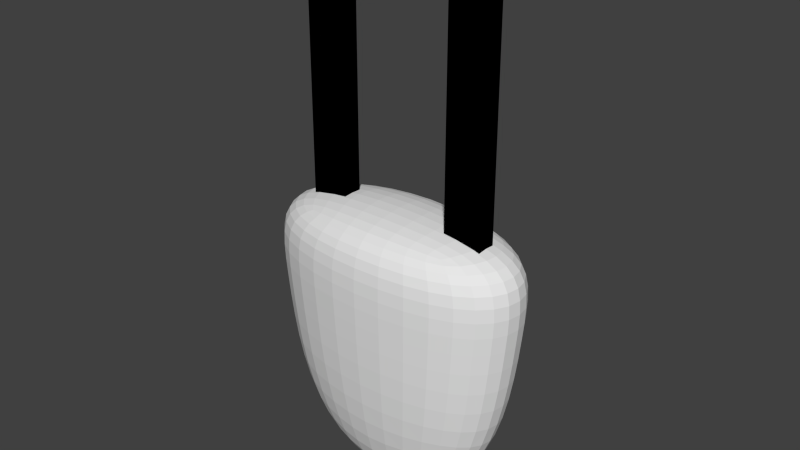 # Source: target_hanging.blend  (saved by Blender 2.71.0; exported with 4.5.12 LTS)
import bpy
from mathutils import Matrix  # noqa: F401  (used for matrix-valued properties, if any)

bpy.ops.wm.read_factory_settings(use_empty=True)
scene = bpy.context.scene
scene.name = 'Scene'

# ---- collections
col_collection_1 = bpy.data.collections.new('Collection 1'); scene.collection.children.link(col_collection_1)

# ---- world
world_world = bpy.data.worlds.new('World'); scene.world = world_world
world_world.color = (0.05088, 0.05088, 0.05088)
world_world.use_sun_shadow = False
world_world.sun_shadow_jitter_overblur = 0.0
world_world.cycles.sampling_method = 'MANUAL'
world_world.cycles.sample_map_resolution = 256

# ---- meshes
me_plane_001 = bpy.data.meshes.new('Plane.001')
me_plane_001.from_pydata([(-0.3515, -0.03659, -0.06405), (-0.2115, -0.03659, -0.06405), (-0.3515, 0.03659, -0.06405), (-0.2115, 0.03659, -0.06405), (-0.3515, -0.03659, 0.9359), (-0.2115, -0.03659, 0.9359), (-0.3515, 0.03659, 0.9359), (-0.2115, 0.03659, 0.9359), (-0.2115, 0.03659, 0.8359), (-0.3515, 0.03659, 0.8359), (-0.2115, -0.03659, 0.8359), (-0.3515, -0.03659, 0.8359), (-0.003137, -0.03659, 0.9359), (-0.003137, 0.03659, 0.9359), (-0.003137, 0.03659, 0.8359), (-0.003137, -0.03659, 0.8359)], [], [(0, 2, 3, 1), (4, 5, 7, 6), (8, 9, 6, 7), (10, 8, 14, 15), (11, 10, 5, 4), (9, 11, 4, 6), (3, 2, 9, 8), (1, 3, 8, 10), (0, 1, 10, 11), (2, 0, 11, 9), (15, 14, 13, 12), (5, 10, 15, 12), (8, 7, 13, 14), (7, 5, 12, 13)])
_uv = me_plane_001.uv_layers.new(name='UVMap')
_uv.uv.foreach_set('vector', [1.0, 0.6967, 0.9201, 0.6967, 0.9201, 0.5567, 1.0, 0.5567, 0.9201, 0.3484, 0.9201, 0.2084, 1.0, 0.2084, 1.0, 0.3484, 0.533, 0.1, 0.3802, 0.1, 0.3802, 0.0, 0.533, 0.0, 1.0, 0.5567, 0.9201, 0.5567, 0.9201, 0.3484, 1.0, 0.3484, 0.3802, 0.1, 0.2274, 0.1, 0.2274, 5.96e-08, 0.3802, 0.0, 0.8403, 0.1, 0.7604, 0.1, 0.7604, 0.0, 0.8403, 0.0, 0.533, 1.0, 0.3802, 1.0, 0.3802, 0.1, 0.533, 0.1, 0.8403, 0.0, 0.9201, 0.0, 0.9201, 0.9, 0.8403, 0.9, 0.3802, 1.0, 0.2274, 1.0, 0.2274, 0.1, 0.3802, 0.1, 0.8403, 1.0, 0.7604, 1.0, 0.7604, 0.1, 0.8403, 0.1, 1.0, 0.7967, 0.9201, 0.7967, 0.9201, 0.6967, 1.0, 0.6967, 0.2274, 5.96e-08, 0.2274, 0.1, 9.402e-09, 0.1, 0.0, 5.96e-08, 0.533, 0.1, 0.533, 0.0, 0.7604, 0.0, 0.7604, 0.1, 1.0, 0.2084, 0.9201, 0.2084, 0.9201, 1.211e-08, 1.0, 0.0])
me_plane_001.use_remesh_preserve_volume = False
me_plane_001.use_remesh_preserve_attributes = False
me_plane_001.use_mirror_vertex_groups = False
me_plane_001.update()
me_cube_001 = bpy.data.meshes.new('Cube.001')
me_cube_001.from_pydata([(-0.7827, 0.0, -0.5599), (-0.8197, 0.0, -0.3685), (-0.848, 0.0, -0.1763), (-0.8691, 0.0, 0.009361), (-0.7695, 0.1596, -0.558), (-0.73, 0.3124, -0.5543), (-0.664, 0.4519, -0.5505), (-0.735, 0.0, -0.7429), (-0.6746, 0.0, -0.9126), (-0.5995, 0.0, -1.064), (-0.7695, -0.1596, -0.558), (-0.73, -0.3124, -0.5543), (-0.664, -0.4519, -0.5505), (-0.8059, -0.1669, -0.3678), (-0.8336, -0.1725, -0.1761), (-0.8544, -0.1768, 0.009361), (-0.7643, -0.3268, -0.3663), (-0.7905, -0.3378, -0.1757), (-0.8102, -0.3462, 0.009361), (-0.695, -0.4727, -0.3648), (-0.7187, -0.4887, -0.1753), (-0.7365, -0.5008, 0.009361), (-0.8059, 0.1669, -0.3678), (-0.7643, 0.3268, -0.3663), (-0.695, 0.4727, -0.3648), (-0.8336, 0.1725, -0.1761), (-0.7905, 0.3378, -0.1757), (-0.7187, 0.4887, -0.1753), (-0.8544, 0.1768, 0.009361), (-0.8102, 0.3462, 0.009361), (-0.7365, 0.5008, 0.009361), (-0.7228, 0.1502, -0.7392), (-0.6636, 0.1407, -0.9065), (-0.5899, 0.1327, -1.055), (-0.686, 0.2941, -0.7317), (-0.6307, 0.2748, -0.8937), (-0.5627, 0.2577, -1.036), (-0.6243, 0.4253, -0.7241), (-0.5761, 0.396, -0.8795), (-0.5197, 0.3671, -1.01), (-0.7228, -0.1502, -0.7392), (-0.686, -0.2941, -0.7317), (-0.6243, -0.4253, -0.7241), (-0.6636, -0.1407, -0.9065), (-0.6307, -0.2748, -0.8937), (-0.5761, -0.396, -0.8795), (-0.5899, -0.1327, -1.055), (-0.5627, -0.2577, -1.036), (-0.5197, -0.3671, -1.01), (0.0, 0.7827, -0.5599), (0.0, 0.8197, -0.3685), (0.0, 0.848, -0.1763), (0.0, 0.8691, 0.009361), (0.1596, 0.7695, -0.558), (0.3124, 0.73, -0.5543), (0.4519, 0.664, -0.5505), (0.0, 0.735, -0.7429), (0.0, 0.6746, -0.9126), (0.0, 0.5995, -1.064), (-0.1596, 0.7695, -0.558), (-0.3124, 0.73, -0.5543), (-0.4519, 0.664, -0.5505), (-0.1669, 0.8059, -0.3678), (-0.1725, 0.8336, -0.1761), (-0.1768, 0.8544, 0.009361), (-0.3268, 0.7643, -0.3663), (-0.3378, 0.7905, -0.1757), (-0.3462, 0.8102, 0.009361), (-0.4727, 0.695, -0.3648), (-0.4887, 0.7187, -0.1753), (-0.5008, 0.7365, 0.009361), (0.1669, 0.8059, -0.3678), (0.3268, 0.7643, -0.3663), (0.4727, 0.695, -0.3648), (0.1725, 0.8336, -0.1761), (0.3378, 0.7905, -0.1757), (0.4887, 0.7187, -0.1753), (0.1768, 0.8544, 0.009361), (0.3462, 0.8102, 0.009361), (0.5008, 0.7365, 0.009361), (0.1502, 0.7228, -0.7392), (0.1407, 0.6636, -0.9065), (0.1327, 0.5899, -1.055), (0.2941, 0.686, -0.7317), (0.2748, 0.6307, -0.8937), (0.2577, 0.5627, -1.036), (0.4253, 0.6243, -0.7241), (0.396, 0.5761, -0.8795), (0.3671, 0.5197, -1.01), (-0.1502, 0.7228, -0.7392), (-0.2941, 0.686, -0.7317), (-0.4253, 0.6243, -0.7241), (-0.1407, 0.6636, -0.9065), (-0.2748, 0.6307, -0.8937), (-0.396, 0.5761, -0.8795), (-0.1327, 0.5899, -1.055), (-0.2577, 0.5627, -1.036), (-0.3671, 0.5197, -1.01), (0.7827, 0.0, -0.5599), (0.8197, 0.0, -0.3685), (0.848, 0.0, -0.1763), (0.8691, 0.0, 0.009361), (0.7695, -0.1596, -0.558), (0.73, -0.3124, -0.5543), (0.664, -0.4519, -0.5505), (0.735, 0.0, -0.7429), (0.6746, 0.0, -0.9126), (0.5995, 0.0, -1.064), (0.7695, 0.1596, -0.558), (0.73, 0.3124, -0.5543), (0.664, 0.4519, -0.5505), (0.8059, 0.1669, -0.3678), (0.8336, 0.1725, -0.1761), (0.8544, 0.1768, 0.009361), (0.7643, 0.3268, -0.3663), (0.7905, 0.3378, -0.1757), (0.8102, 0.3462, 0.009361), (0.695, 0.4727, -0.3648), (0.7187, 0.4887, -0.1753), (0.7365, 0.5008, 0.009361), (0.8059, -0.1669, -0.3678), (0.7643, -0.3268, -0.3663), (0.695, -0.4727, -0.3648), (0.8336, -0.1725, -0.1761), (0.7905, -0.3378, -0.1757), (0.7187, -0.4887, -0.1753), (0.8544, -0.1768, 0.009361), (0.8102, -0.3462, 0.009361), (0.7365, -0.5008, 0.009361), (0.7228, -0.1502, -0.7392), (0.6636, -0.1407, -0.9065), (0.5899, -0.1327, -1.055), (0.686, -0.2941, -0.7317), (0.6307, -0.2748, -0.8937), (0.5627, -0.2577, -1.036), (0.6243, -0.4253, -0.7241), (0.5761, -0.396, -0.8795), (0.5197, -0.3671, -1.01), (0.7228, 0.1502, -0.7392), (0.686, 0.2941, -0.7317), (0.6243, 0.4253, -0.7241), (0.6636, 0.1407, -0.9065), (0.6307, 0.2748, -0.8937), (0.5761, 0.396, -0.8795), (0.5899, 0.1327, -1.055), (0.5627, 0.2577, -1.036), (0.5197, 0.3671, -1.01), (0.0, -0.7827, -0.5599), (0.0, -0.8197, -0.3685), (0.0, -0.848, -0.1763), (0.0, -0.8691, 0.009361), (-0.1596, -0.7695, -0.558), (-0.3124, -0.73, -0.5543), (-0.4519, -0.664, -0.5505), (0.0, -0.735, -0.7429), (0.0, -0.6746, -0.9126), (0.0, -0.5995, -1.064), (0.1596, -0.7695, -0.558), (0.3124, -0.73, -0.5543), (0.4519, -0.664, -0.5505), (0.1669, -0.8059, -0.3678), (0.1725, -0.8336, -0.1761), (0.1768, -0.8544, 0.009361), (0.3268, -0.7643, -0.3663), (0.3378, -0.7905, -0.1757), (0.3462, -0.8102, 0.009361), (0.4727, -0.695, -0.3648), (0.4887, -0.7187, -0.1753), (0.5008, -0.7365, 0.009361), (-0.1669, -0.8059, -0.3678), (-0.3268, -0.7643, -0.3663), (-0.4727, -0.695, -0.3648), (-0.1725, -0.8336, -0.1761), (-0.3378, -0.7905, -0.1757), (-0.4887, -0.7187, -0.1753), (-0.1768, -0.8544, 0.009361), (-0.3462, -0.8102, 0.009361), (-0.5008, -0.7365, 0.009361), (-0.1502, -0.7228, -0.7392), (-0.1407, -0.6636, -0.9065), (-0.1327, -0.5899, -1.055), (-0.2941, -0.686, -0.7317), (-0.2748, -0.6307, -0.8937), (-0.2577, -0.5627, -1.036), (-0.4253, -0.6243, -0.7241), (-0.396, -0.5761, -0.8795), (-0.3671, -0.5197, -1.01), (0.1502, -0.7228, -0.7392), (0.2941, -0.686, -0.7317), (0.4253, -0.6243, -0.7241), (0.1407, -0.6636, -0.9065), (0.2748, -0.6307, -0.8937), (0.396, -0.5761, -0.8795), (0.1327, -0.5899, -1.055), (0.2577, -0.5627, -1.036), (0.3671, -0.5197, -1.01), (0.0, 0.0, -1.421), (-0.1386, 0.0, -1.406), (-0.2726, 0.0, -1.363), (-0.3972, 0.0, -1.292), (0.0, 0.1386, -1.406), (0.0, 0.2726, -1.363), (0.0, 0.3972, -1.292), (0.1386, 0.0, -1.406), (0.2726, 0.0, -1.363), (0.3972, 0.0, -1.292), (0.0, -0.1386, -1.406), (0.0, -0.2726, -1.363), (0.0, -0.3972, -1.292), (-0.1365, -0.1365, -1.392), (-0.2684, -0.1325, -1.35), (-0.391, -0.1289, -1.28), (-0.1325, -0.2684, -1.35), (-0.2598, -0.2598, -1.31), (-0.3767, -0.2508, -1.245), (-0.1289, -0.391, -1.28), (-0.2508, -0.3767, -1.245), (-0.3585, -0.3585, -1.192), (-0.1365, 0.1365, -1.392), (-0.1325, 0.2684, -1.35), (-0.1289, 0.391, -1.28), (-0.2684, 0.1325, -1.35), (-0.2598, 0.2598, -1.31), (-0.2508, 0.3767, -1.245), (-0.391, 0.1289, -1.28), (-0.3767, 0.2508, -1.245), (-0.3585, 0.3585, -1.192), (0.1365, 0.1365, -1.392), (0.2684, 0.1325, -1.35), (0.391, 0.1289, -1.28), (0.1325, 0.2684, -1.35), (0.2598, 0.2598, -1.31), (0.3767, 0.2508, -1.245), (0.1289, 0.391, -1.28), (0.2508, 0.3767, -1.245), (0.3585, 0.3585, -1.192), (0.1365, -0.1365, -1.392), (0.1325, -0.2684, -1.35), (0.1289, -0.391, -1.28), (0.2684, -0.1325, -1.35), (0.2598, -0.2598, -1.31), (0.2508, -0.3767, -1.245), (0.391, -0.1289, -1.28), (0.3767, -0.2508, -1.245), (0.3585, -0.3585, -1.192), (0.0, 0.0, 0.9554), (0.1723, 0.0, 0.9511), (0.3375, -9.313e-10, 0.9382), (0.4884, 0.0, 0.9168), (0.0, 0.1723, 0.9511), (9.313e-10, 0.3375, 0.9382), (0.0, 0.4884, 0.9168), (-0.1723, 0.0, 0.9511), (-0.3375, 9.313e-10, 0.9382), (-0.4884, 0.0, 0.9168), (0.0, -0.1723, 0.9511), (-9.313e-10, -0.3375, 0.9382), (0.0, -0.4884, 0.9168), (0.1693, -0.1693, 0.9468), (0.3315, -0.1632, 0.9342), (0.4798, -0.1571, 0.9131), (0.1632, -0.3315, 0.9342), (0.319, -0.319, 0.9223), (0.4598, -0.3049, 0.9029), (0.1571, -0.4798, 0.9131), (0.3049, -0.4598, 0.9029), (0.4342, -0.4342, 0.8869), (0.1693, 0.1693, 0.9468), (0.1632, 0.3315, 0.9342), (0.1571, 0.4798, 0.9131), (0.3315, 0.1632, 0.9342), (0.319, 0.319, 0.9223), (0.3049, 0.4598, 0.9029), (0.4798, 0.1571, 0.9131), (0.4598, 0.3049, 0.9029), (0.4342, 0.4342, 0.8869), (-0.1693, 0.1693, 0.9468), (-0.3315, 0.1632, 0.9342), (-0.4798, 0.1571, 0.9131), (-0.1632, 0.3315, 0.9342), (-0.319, 0.319, 0.9223), (-0.4598, 0.3049, 0.9029), (-0.1571, 0.4798, 0.9131), (-0.3049, 0.4598, 0.9029), (-0.4342, 0.4342, 0.8869), (-0.1693, -0.1693, 0.9468), (-0.1632, -0.3315, 0.9342), (-0.1571, -0.4798, 0.9131), (-0.3315, -0.1632, 0.9342), (-0.319, -0.319, 0.9223), (-0.3049, -0.4598, 0.9029), (-0.4798, -0.1571, 0.9131), (-0.4598, -0.3049, 0.9029), (-0.4342, -0.4342, 0.8869), (-0.8811, 0.0, 0.6627), (-0.8474, 0.0, 0.7386), (-0.7943, -9.313e-10, 0.7999), (-0.7189, 0.0, 0.8486), (-0.8661, 0.179, 0.6622), (-0.8212, 0.3506, 0.661), (-0.7463, 0.5073, 0.6599), (-0.8985, 0.0, 0.5703), (-0.9028, 0.0, 0.46), (-0.8972, 0.0, 0.3306), (-0.8661, -0.179, 0.6622), (-0.8212, -0.3506, 0.661), (-0.7463, -0.5073, 0.6599), (-0.8329, -0.172, 0.7374), (-0.7807, -0.1639, 0.798), (-0.7064, -0.1571, 0.8461), (-0.7895, -0.3368, 0.7352), (-0.7404, -0.3203, 0.7942), (-0.6717, -0.3049, 0.8402), (-0.7174, -0.4874, 0.7329), (-0.6745, -0.4617, 0.79), (-0.6178, -0.4342, 0.8326), (-0.8329, 0.172, 0.7374), (-0.7895, 0.3368, 0.7352), (-0.7174, 0.4874, 0.7329), (-0.7807, 0.1639, 0.798), (-0.7404, 0.3203, 0.7942), (-0.6745, 0.4617, 0.79), (-0.7064, 0.1571, 0.8461), (-0.6717, 0.3049, 0.8402), (-0.6178, 0.4342, 0.8326), (-0.8833, 0.1827, 0.5701), (-0.8875, 0.1836, 0.46), (-0.882, 0.1825, 0.3306), (-0.8375, 0.3577, 0.5696), (-0.8416, 0.3596, 0.4598), (-0.8364, 0.3574, 0.3306), (-0.7613, 0.5176, 0.5692), (-0.7651, 0.5202, 0.4597), (-0.7604, 0.5171, 0.3306), (-0.8833, -0.1827, 0.5701), (-0.8375, -0.3577, 0.5696), (-0.7613, -0.5176, 0.5692), (-0.8875, -0.1836, 0.46), (-0.8416, -0.3596, 0.4598), (-0.7651, -0.5202, 0.4597), (-0.882, -0.1825, 0.3306), (-0.8364, -0.3574, 0.3306), (-0.7604, -0.5171, 0.3306), (0.0, 0.8811, 0.6627), (0.0, 0.8474, 0.7386), (-9.313e-10, 0.7943, 0.7999), (0.0, 0.7189, 0.8486), (0.179, 0.8661, 0.6622), (0.3506, 0.8212, 0.661), (0.5073, 0.7463, 0.6599), (0.0, 0.8985, 0.5703), (0.0, 0.9028, 0.46), (0.0, 0.8972, 0.3306), (-0.179, 0.8661, 0.6622), (-0.3506, 0.8212, 0.661), (-0.5073, 0.7463, 0.6599), (-0.172, 0.8329, 0.7374), (-0.1639, 0.7807, 0.798), (-0.1571, 0.7064, 0.8461), (-0.3368, 0.7895, 0.7352), (-0.3203, 0.7404, 0.7942), (-0.3049, 0.6717, 0.8402), (-0.4874, 0.7174, 0.7329), (-0.4617, 0.6745, 0.79), (-0.4342, 0.6178, 0.8326), (0.172, 0.8329, 0.7374), (0.3368, 0.7895, 0.7352), (0.4874, 0.7174, 0.7329), (0.1639, 0.7807, 0.798), (0.3203, 0.7404, 0.7942), (0.4617, 0.6745, 0.79), (0.1571, 0.7064, 0.8461), (0.3049, 0.6717, 0.8402), (0.4342, 0.6178, 0.8326), (0.1827, 0.8833, 0.5701), (0.1836, 0.8875, 0.46), (0.1825, 0.882, 0.3306), (0.3577, 0.8375, 0.5696), (0.3596, 0.8416, 0.4598), (0.3574, 0.8364, 0.3306), (0.5176, 0.7613, 0.5692), (0.5202, 0.7651, 0.4597), (0.5171, 0.7604, 0.3306), (-0.1827, 0.8833, 0.5701), (-0.3577, 0.8375, 0.5696), (-0.5176, 0.7613, 0.5692), (-0.1836, 0.8875, 0.46), (-0.3596, 0.8416, 0.4598), (-0.5202, 0.7651, 0.4597), (-0.1825, 0.882, 0.3306), (-0.3574, 0.8364, 0.3306), (-0.5171, 0.7604, 0.3306), (0.8811, 0.0, 0.6627), (0.8474, 0.0, 0.7386), (0.7943, 9.313e-10, 0.7999), (0.7189, 0.0, 0.8486), (0.8661, -0.179, 0.6622), (0.8212, -0.3506, 0.661), (0.7463, -0.5073, 0.6599), (0.8985, 0.0, 0.5703), (0.9028, 0.0, 0.46), (0.8972, 0.0, 0.3306), (0.8661, 0.179, 0.6622), (0.8212, 0.3506, 0.661), (0.7463, 0.5073, 0.6599), (0.8329, 0.172, 0.7374), (0.7807, 0.1639, 0.798), (0.7064, 0.1571, 0.8461), (0.7895, 0.3368, 0.7352), (0.7404, 0.3203, 0.7942), (0.6717, 0.3049, 0.8402), (0.7174, 0.4874, 0.7329), (0.6745, 0.4617, 0.79), (0.6178, 0.4342, 0.8326), (0.8329, -0.172, 0.7374), (0.7895, -0.3368, 0.7352), (0.7174, -0.4874, 0.7329), (0.7807, -0.1639, 0.798), (0.7404, -0.3203, 0.7942), (0.6745, -0.4617, 0.79), (0.7064, -0.1571, 0.8461), (0.6717, -0.3049, 0.8402), (0.6178, -0.4342, 0.8326), (0.8833, -0.1827, 0.5701), (0.8875, -0.1836, 0.46), (0.882, -0.1825, 0.3306), (0.8375, -0.3577, 0.5696), (0.8416, -0.3596, 0.4598), (0.8364, -0.3574, 0.3306), (0.7613, -0.5176, 0.5692), (0.7651, -0.5202, 0.4597), (0.7604, -0.5171, 0.3306), (0.8833, 0.1827, 0.5701), (0.8375, 0.3577, 0.5696), (0.7613, 0.5176, 0.5692), (0.8875, 0.1836, 0.46), (0.8416, 0.3596, 0.4598), (0.7651, 0.5202, 0.4597), (0.882, 0.1825, 0.3306), (0.8364, 0.3574, 0.3306), (0.7604, 0.5171, 0.3306), (0.0, -0.8811, 0.6627), (0.0, -0.8474, 0.7386), (9.313e-10, -0.7943, 0.7999), (0.0, -0.7189, 0.8486), (-0.179, -0.8661, 0.6622), (-0.3506, -0.8212, 0.661), (-0.5073, -0.7463, 0.6599), (0.0, -0.8985, 0.5703), (0.0, -0.9028, 0.46), (0.0, -0.8972, 0.3306), (0.179, -0.8661, 0.6622), (0.3506, -0.8212, 0.661), (0.5073, -0.7463, 0.6599), (0.172, -0.8329, 0.7374), (0.1639, -0.7807, 0.798), (0.1571, -0.7064, 0.8461), (0.3368, -0.7895, 0.7352), (0.3203, -0.7404, 0.7942), (0.3049, -0.6717, 0.8402), (0.4874, -0.7174, 0.7329), (0.4617, -0.6745, 0.79), (0.4342, -0.6178, 0.8326), (-0.172, -0.8329, 0.7374), (-0.3368, -0.7895, 0.7352), (-0.4874, -0.7174, 0.7329), (-0.1639, -0.7807, 0.798), (-0.3203, -0.7404, 0.7942), (-0.4617, -0.6745, 0.79), (-0.1571, -0.7064, 0.8461), (-0.3049, -0.6717, 0.8402), (-0.4342, -0.6178, 0.8326), (-0.1827, -0.8833, 0.5701), (-0.1836, -0.8875, 0.46), (-0.1825, -0.882, 0.3306), (-0.3577, -0.8375, 0.5696), (-0.3596, -0.8416, 0.4598), (-0.3574, -0.8364, 0.3306), (-0.5176, -0.7613, 0.5692), (-0.5202, -0.7651, 0.4597), (-0.5171, -0.7604, 0.3306), (0.1827, -0.8833, 0.5701), (0.3577, -0.8375, 0.5696), (0.5176, -0.7613, 0.5692), (0.1836, -0.8875, 0.46), (0.3596, -0.8416, 0.4598), (0.5202, -0.7651, 0.4597), (0.1825, -0.882, 0.3306), (0.3574, -0.8364, 0.3306), (0.5171, -0.7604, 0.3306), (-0.6539, -0.6539, 0.3306), (-0.658, -0.658, 0.4597), (-0.6547, -0.6547, 0.5689), (-0.6417, -0.6417, 0.6593), (-0.6166, -0.6166, 0.7318), (-0.5819, -0.5819, 0.7877), (-0.54, -0.54, 0.8284), (-0.54, -0.4199, 0.8639), (-0.5795, -0.2976, 0.8756), (-0.6071, -0.1541, 0.8838), (-0.6179, 0.0, 0.887), (-0.6071, 0.1541, 0.8838), (-0.5795, 0.2976, 0.8756), (-0.54, 0.4199, 0.8639), (-0.6334, 0.6334, 0.009361), (-0.6181, 0.6181, -0.1751), (-0.5978, 0.5978, -0.364), (-0.5713, 0.5713, -0.5486), (-0.5375, 0.5375, -0.7204), (-0.4983, 0.4983, -0.872), (-0.456, 0.456, -0.9962), (-0.4491, 0.3506, -1.115), (-0.479, 0.2479, -1.154), (-0.4997, 0.1282, -1.181), (-0.5077, 0.0, -1.192), (-0.4997, -0.1282, -1.181), (-0.479, -0.2479, -1.154), (-0.4491, -0.3506, -1.115), (-0.4199, 0.54, 0.8639), (-0.2976, 0.5795, 0.8756), (-0.1541, 0.6071, 0.8838), (0.0, 0.6179, 0.887), (0.1541, 0.6071, 0.8838), (0.2976, 0.5795, 0.8756), (0.4199, 0.54, 0.8639), (0.6334, 0.6334, 0.009361), (0.6181, 0.6181, -0.1751), (0.5978, 0.5978, -0.364), (0.5713, 0.5713, -0.5486), (0.5375, 0.5375, -0.7204), (0.4983, 0.4983, -0.872), (0.456, 0.456, -0.9962), (0.3506, 0.4491, -1.115), (0.2479, 0.479, -1.154), (0.1282, 0.4997, -1.181), (0.0, 0.5077, -1.192), (-0.1282, 0.4997, -1.181), (-0.2479, 0.479, -1.154), (-0.3506, 0.4491, -1.115), (0.54, 0.4199, 0.8639), (0.5795, 0.2976, 0.8756), (0.6071, 0.1541, 0.8838), (0.6179, 0.0, 0.887), (0.6071, -0.1541, 0.8838), (0.5795, -0.2976, 0.8756), (0.54, -0.4199, 0.8639), (0.6334, -0.6334, 0.009361), (0.6181, -0.6181, -0.1751), (0.5978, -0.5978, -0.364), (0.5713, -0.5713, -0.5486), (0.5375, -0.5375, -0.7204), (0.4983, -0.4983, -0.872), (0.456, -0.456, -0.9962), (0.4491, -0.3506, -1.115), (0.479, -0.2479, -1.154), (0.4997, -0.1282, -1.181), (0.5077, 0.0, -1.192), (0.4997, 0.1282, -1.181), (0.479, 0.2479, -1.154), (0.4491, 0.3506, -1.115), (0.4199, -0.54, 0.8639), (0.2976, -0.5795, 0.8756), (0.1541, -0.6071, 0.8838), (0.0, -0.6179, 0.887), (-0.1541, -0.6071, 0.8838), (-0.2976, -0.5795, 0.8756), (-0.4199, -0.54, 0.8639), (-0.3506, -0.4491, -1.115), (-0.2479, -0.479, -1.154), (-0.1282, -0.4997, -1.181), (0.0, -0.5077, -1.192), (0.1282, -0.4997, -1.181), (0.2479, -0.479, -1.154), (0.3506, -0.4491, -1.115), (-0.6334, -0.6334, 0.009361), (-0.6181, -0.6181, -0.1751), (-0.5978, -0.5978, -0.364), (-0.5713, -0.5713, -0.5486), (-0.5375, -0.5375, -0.7204), (-0.4983, -0.4983, -0.872), (-0.456, -0.456, -0.9962), (-0.6539, 0.6539, 0.3306), (-0.658, 0.658, 0.4597), (-0.6547, 0.6547, 0.5689), (-0.6417, 0.6417, 0.6593), (-0.6166, 0.6166, 0.7318), (-0.5819, 0.5819, 0.7877), (-0.54, 0.54, 0.8284), (0.6539, 0.6539, 0.3306), (0.658, 0.658, 0.4597), (0.6547, 0.6547, 0.5689), (0.6417, 0.6417, 0.6593), (0.6166, 0.6166, 0.7318), (0.5819, 0.5819, 0.7877), (0.54, 0.54, 0.8284), (0.6539, -0.6539, 0.3306), (0.658, -0.658, 0.4597), (0.6547, -0.6547, 0.5689), (0.6417, -0.6417, 0.6593), (0.6166, -0.6166, 0.7318), (0.5819, -0.5819, 0.7877), (0.54, -0.54, 0.8284), (-0.7499, 0.51, 0.1808), (-0.8249, 0.3525, 0.1808), (-0.8699, 0.18, 0.1808), (-0.8849, 0.0, 0.1808), (-0.8699, -0.18, 0.1808), (-0.8249, -0.3525, 0.1808), (-0.7499, -0.51, 0.1808), (0.51, 0.7499, 0.1808), (0.3525, 0.8249, 0.1808), (0.18, 0.8699, 0.1808), (0.0, 0.8849, 0.1808), (-0.18, 0.8699, 0.1808), (-0.3525, 0.8249, 0.1808), (-0.51, 0.7499, 0.1808), (0.7499, -0.51, 0.1808), (0.8249, -0.3525, 0.1808), (0.8699, -0.18, 0.1808), (0.8849, 0.0, 0.1808), (0.8699, 0.18, 0.1808), (0.8249, 0.3525, 0.1808), (0.7499, 0.51, 0.1808), (-0.51, -0.7499, 0.1808), (-0.3525, -0.8249, 0.1808), (-0.18, -0.8699, 0.1808), (0.0, -0.8849, 0.1808), (0.18, -0.8699, 0.1808), (0.3525, -0.8249, 0.1808), (0.51, -0.7499, 0.1808), (-0.4197, -0.4197, -1.077), (-0.4197, 0.4197, -1.077), (0.4197, 0.4197, -1.077), (0.4197, -0.4197, -1.077), (-0.5015, -0.5015, 0.8525), (-0.5015, 0.5015, 0.8525), (0.5015, 0.5015, 0.8525), (0.5015, -0.5015, 0.8525), (-0.6449, -0.6449, 0.1808), (-0.6449, 0.6449, 0.1808), (0.6449, 0.6449, 0.1808), (0.6449, -0.6449, 0.1808)], [], [(0, 10, 13, 1), (1, 13, 14, 2), (2, 14, 15, 3), (3, 15, 606, 605), (10, 11, 16, 13), (13, 16, 17, 14), (14, 17, 18, 15), (15, 18, 607, 606), (11, 12, 19, 16), (16, 19, 20, 17), (17, 20, 21, 18), (18, 21, 608, 607), (12, 577, 576, 19), (19, 576, 575, 20), (20, 575, 574, 21), (21, 574, 638, 608), (0, 1, 22, 4), (4, 22, 23, 5), (5, 23, 24, 6), (6, 24, 506, 507), (1, 2, 25, 22), (22, 25, 26, 23), (23, 26, 27, 24), (24, 27, 505, 506), (2, 3, 28, 25), (25, 28, 29, 26), (26, 29, 30, 27), (27, 30, 504, 505), (3, 605, 604, 28), (28, 604, 603, 29), (29, 603, 602, 30), (30, 602, 639, 504), (0, 4, 31, 7), (7, 31, 32, 8), (8, 32, 33, 9), (9, 33, 513, 514), (4, 5, 34, 31), (31, 34, 35, 32), (32, 35, 36, 33), (33, 36, 512, 513), (5, 6, 37, 34), (34, 37, 38, 35), (35, 38, 39, 36), (36, 39, 511, 512), (6, 507, 508, 37), (37, 508, 509, 38), (38, 509, 510, 39), (39, 510, 631, 511), (0, 7, 40, 10), (10, 40, 41, 11), (11, 41, 42, 12), (12, 42, 578, 577), (7, 8, 43, 40), (40, 43, 44, 41), (41, 44, 45, 42), (42, 45, 579, 578), (8, 9, 46, 43), (43, 46, 47, 44), (44, 47, 48, 45), (45, 48, 580, 579), (9, 514, 515, 46), (46, 515, 516, 47), (47, 516, 517, 48), (48, 517, 630, 580), (49, 59, 62, 50), (50, 62, 63, 51), (51, 63, 64, 52), (52, 64, 613, 612), (59, 60, 65, 62), (62, 65, 66, 63), (63, 66, 67, 64), (64, 67, 614, 613), (60, 61, 68, 65), (65, 68, 69, 66), (66, 69, 70, 67), (67, 70, 615, 614), (61, 507, 506, 68), (68, 506, 505, 69), (69, 505, 504, 70), (70, 504, 639, 615), (49, 50, 71, 53), (53, 71, 72, 54), (54, 72, 73, 55), (55, 73, 527, 528), (50, 51, 74, 71), (71, 74, 75, 72), (72, 75, 76, 73), (73, 76, 526, 527), (51, 52, 77, 74), (74, 77, 78, 75), (75, 78, 79, 76), (76, 79, 525, 526), (52, 612, 611, 77), (77, 611, 610, 78), (78, 610, 609, 79), (79, 609, 640, 525), (49, 53, 80, 56), (56, 80, 81, 57), (57, 81, 82, 58), (58, 82, 534, 535), (53, 54, 83, 80), (80, 83, 84, 81), (81, 84, 85, 82), (82, 85, 533, 534), (54, 55, 86, 83), (83, 86, 87, 84), (84, 87, 88, 85), (85, 88, 532, 533), (55, 528, 529, 86), (86, 529, 530, 87), (87, 530, 531, 88), (88, 531, 632, 532), (49, 56, 89, 59), (59, 89, 90, 60), (60, 90, 91, 61), (61, 91, 508, 507), (56, 57, 92, 89), (89, 92, 93, 90), (90, 93, 94, 91), (91, 94, 509, 508), (57, 58, 95, 92), (92, 95, 96, 93), (93, 96, 97, 94), (94, 97, 510, 509), (58, 535, 536, 95), (95, 536, 537, 96), (96, 537, 538, 97), (97, 538, 631, 510), (98, 108, 111, 99), (99, 111, 112, 100), (100, 112, 113, 101), (101, 113, 620, 619), (108, 109, 114, 111), (111, 114, 115, 112), (112, 115, 116, 113), (113, 116, 621, 620), (109, 110, 117, 114), (114, 117, 118, 115), (115, 118, 119, 116), (116, 119, 622, 621), (110, 528, 527, 117), (117, 527, 526, 118), (118, 526, 525, 119), (119, 525, 640, 622), (98, 99, 120, 102), (102, 120, 121, 103), (103, 121, 122, 104), (104, 122, 548, 549), (99, 100, 123, 120), (120, 123, 124, 121), (121, 124, 125, 122), (122, 125, 547, 548), (100, 101, 126, 123), (123, 126, 127, 124), (124, 127, 128, 125), (125, 128, 546, 547), (101, 619, 618, 126), (126, 618, 617, 127), (127, 617, 616, 128), (128, 616, 641, 546), (98, 102, 129, 105), (105, 129, 130, 106), (106, 130, 131, 107), (107, 131, 555, 556), (102, 103, 132, 129), (129, 132, 133, 130), (130, 133, 134, 131), (131, 134, 554, 555), (103, 104, 135, 132), (132, 135, 136, 133), (133, 136, 137, 134), (134, 137, 553, 554), (104, 549, 550, 135), (135, 550, 551, 136), (136, 551, 552, 137), (137, 552, 633, 553), (98, 105, 138, 108), (108, 138, 139, 109), (109, 139, 140, 110), (110, 140, 529, 528), (105, 106, 141, 138), (138, 141, 142, 139), (139, 142, 143, 140), (140, 143, 530, 529), (106, 107, 144, 141), (141, 144, 145, 142), (142, 145, 146, 143), (143, 146, 531, 530), (107, 556, 557, 144), (144, 557, 558, 145), (145, 558, 559, 146), (146, 559, 632, 531), (147, 157, 160, 148), (148, 160, 161, 149), (149, 161, 162, 150), (150, 162, 627, 626), (157, 158, 163, 160), (160, 163, 164, 161), (161, 164, 165, 162), (162, 165, 628, 627), (158, 159, 166, 163), (163, 166, 167, 164), (164, 167, 168, 165), (165, 168, 629, 628), (159, 549, 548, 166), (166, 548, 547, 167), (167, 547, 546, 168), (168, 546, 641, 629), (147, 148, 169, 151), (151, 169, 170, 152), (152, 170, 171, 153), (153, 171, 576, 577), (148, 149, 172, 169), (169, 172, 173, 170), (170, 173, 174, 171), (171, 174, 575, 576), (149, 150, 175, 172), (172, 175, 176, 173), (173, 176, 177, 174), (174, 177, 574, 575), (150, 626, 625, 175), (175, 625, 624, 176), (176, 624, 623, 177), (177, 623, 638, 574), (147, 151, 178, 154), (154, 178, 179, 155), (155, 179, 180, 156), (156, 180, 569, 570), (151, 152, 181, 178), (178, 181, 182, 179), (179, 182, 183, 180), (180, 183, 568, 569), (152, 153, 184, 181), (181, 184, 185, 182), (182, 185, 186, 183), (183, 186, 567, 568), (153, 577, 578, 184), (184, 578, 579, 185), (185, 579, 580, 186), (186, 580, 630, 567), (147, 154, 187, 157), (157, 187, 188, 158), (158, 188, 189, 159), (159, 189, 550, 549), (154, 155, 190, 187), (187, 190, 191, 188), (188, 191, 192, 189), (189, 192, 551, 550), (155, 156, 193, 190), (190, 193, 194, 191), (191, 194, 195, 192), (192, 195, 552, 551), (156, 570, 571, 193), (193, 571, 572, 194), (194, 572, 573, 195), (195, 573, 633, 552), (196, 206, 209, 197), (197, 209, 210, 198), (198, 210, 211, 199), (199, 211, 515, 514), (206, 207, 212, 209), (209, 212, 213, 210), (210, 213, 214, 211), (211, 214, 516, 515), (207, 208, 215, 212), (212, 215, 216, 213), (213, 216, 217, 214), (214, 217, 517, 516), (208, 570, 569, 215), (215, 569, 568, 216), (216, 568, 567, 217), (217, 567, 630, 517), (196, 197, 218, 200), (200, 218, 219, 201), (201, 219, 220, 202), (202, 220, 536, 535), (197, 198, 221, 218), (218, 221, 222, 219), (219, 222, 223, 220), (220, 223, 537, 536), (198, 199, 224, 221), (221, 224, 225, 222), (222, 225, 226, 223), (223, 226, 538, 537), (199, 514, 513, 224), (224, 513, 512, 225), (225, 512, 511, 226), (226, 511, 631, 538), (196, 200, 227, 203), (203, 227, 228, 204), (204, 228, 229, 205), (205, 229, 557, 556), (200, 201, 230, 227), (227, 230, 231, 228), (228, 231, 232, 229), (229, 232, 558, 557), (201, 202, 233, 230), (230, 233, 234, 231), (231, 234, 235, 232), (232, 235, 559, 558), (202, 535, 534, 233), (233, 534, 533, 234), (234, 533, 532, 235), (235, 532, 632, 559), (196, 203, 236, 206), (206, 236, 237, 207), (207, 237, 238, 208), (208, 238, 571, 570), (203, 204, 239, 236), (236, 239, 240, 237), (237, 240, 241, 238), (238, 241, 572, 571), (204, 205, 242, 239), (239, 242, 243, 240), (240, 243, 244, 241), (241, 244, 573, 572), (205, 556, 555, 242), (242, 555, 554, 243), (243, 554, 553, 244), (244, 553, 633, 573), (245, 255, 258, 246), (246, 258, 259, 247), (247, 259, 260, 248), (248, 260, 543, 542), (255, 256, 261, 258), (258, 261, 262, 259), (259, 262, 263, 260), (260, 263, 544, 543), (256, 257, 264, 261), (261, 264, 265, 262), (262, 265, 266, 263), (263, 266, 545, 544), (257, 563, 562, 264), (264, 562, 561, 265), (265, 561, 560, 266), (266, 560, 637, 545), (245, 246, 267, 249), (249, 267, 268, 250), (250, 268, 269, 251), (251, 269, 522, 521), (246, 247, 270, 267), (267, 270, 271, 268), (268, 271, 272, 269), (269, 272, 523, 522), (247, 248, 273, 270), (270, 273, 274, 271), (271, 274, 275, 272), (272, 275, 524, 523), (248, 542, 541, 273), (273, 541, 540, 274), (274, 540, 539, 275), (275, 539, 636, 524), (245, 249, 276, 252), (252, 276, 277, 253), (253, 277, 278, 254), (254, 278, 501, 500), (249, 250, 279, 276), (276, 279, 280, 277), (277, 280, 281, 278), (278, 281, 502, 501), (250, 251, 282, 279), (279, 282, 283, 280), (280, 283, 284, 281), (281, 284, 503, 502), (251, 521, 520, 282), (282, 520, 519, 283), (283, 519, 518, 284), (284, 518, 635, 503), (245, 252, 285, 255), (255, 285, 286, 256), (256, 286, 287, 257), (257, 287, 564, 563), (252, 253, 288, 285), (285, 288, 289, 286), (286, 289, 290, 287), (287, 290, 565, 564), (253, 254, 291, 288), (288, 291, 292, 289), (289, 292, 293, 290), (290, 293, 566, 565), (254, 500, 499, 291), (291, 499, 498, 292), (292, 498, 497, 293), (293, 497, 634, 566), (294, 304, 307, 295), (295, 307, 308, 296), (296, 308, 309, 297), (297, 309, 499, 500), (304, 305, 310, 307), (307, 310, 311, 308), (308, 311, 312, 309), (309, 312, 498, 499), (305, 306, 313, 310), (310, 313, 314, 311), (311, 314, 315, 312), (312, 315, 497, 498), (306, 493, 494, 313), (313, 494, 495, 314), (314, 495, 496, 315), (315, 496, 634, 497), (294, 295, 316, 298), (298, 316, 317, 299), (299, 317, 318, 300), (300, 318, 585, 584), (295, 296, 319, 316), (316, 319, 320, 317), (317, 320, 321, 318), (318, 321, 586, 585), (296, 297, 322, 319), (319, 322, 323, 320), (320, 323, 324, 321), (321, 324, 587, 586), (297, 500, 501, 322), (322, 501, 502, 323), (323, 502, 503, 324), (324, 503, 635, 587), (294, 298, 325, 301), (301, 325, 326, 302), (302, 326, 327, 303), (303, 327, 604, 605), (298, 299, 328, 325), (325, 328, 329, 326), (326, 329, 330, 327), (327, 330, 603, 604), (299, 300, 331, 328), (328, 331, 332, 329), (329, 332, 333, 330), (330, 333, 602, 603), (300, 584, 583, 331), (331, 583, 582, 332), (332, 582, 581, 333), (333, 581, 639, 602), (294, 301, 334, 304), (304, 334, 335, 305), (305, 335, 336, 306), (306, 336, 492, 493), (301, 302, 337, 334), (334, 337, 338, 335), (335, 338, 339, 336), (336, 339, 491, 492), (302, 303, 340, 337), (337, 340, 341, 338), (338, 341, 342, 339), (339, 342, 490, 491), (303, 605, 606, 340), (340, 606, 607, 341), (341, 607, 608, 342), (342, 608, 638, 490), (343, 353, 356, 344), (344, 356, 357, 345), (345, 357, 358, 346), (346, 358, 520, 521), (353, 354, 359, 356), (356, 359, 360, 357), (357, 360, 361, 358), (358, 361, 519, 520), (354, 355, 362, 359), (359, 362, 363, 360), (360, 363, 364, 361), (361, 364, 518, 519), (355, 584, 585, 362), (362, 585, 586, 363), (363, 586, 587, 364), (364, 587, 635, 518), (343, 344, 365, 347), (347, 365, 366, 348), (348, 366, 367, 349), (349, 367, 592, 591), (344, 345, 368, 365), (365, 368, 369, 366), (366, 369, 370, 367), (367, 370, 593, 592), (345, 346, 371, 368), (368, 371, 372, 369), (369, 372, 373, 370), (370, 373, 594, 593), (346, 521, 522, 371), (371, 522, 523, 372), (372, 523, 524, 373), (373, 524, 636, 594), (343, 347, 374, 350), (350, 374, 375, 351), (351, 375, 376, 352), (352, 376, 611, 612), (347, 348, 377, 374), (374, 377, 378, 375), (375, 378, 379, 376), (376, 379, 610, 611), (348, 349, 380, 377), (377, 380, 381, 378), (378, 381, 382, 379), (379, 382, 609, 610), (349, 591, 590, 380), (380, 590, 589, 381), (381, 589, 588, 382), (382, 588, 640, 609), (343, 350, 383, 353), (353, 383, 384, 354), (354, 384, 385, 355), (355, 385, 583, 584), (350, 351, 386, 383), (383, 386, 387, 384), (384, 387, 388, 385), (385, 388, 582, 583), (351, 352, 389, 386), (386, 389, 390, 387), (387, 390, 391, 388), (388, 391, 581, 582), (352, 612, 613, 389), (389, 613, 614, 390), (390, 614, 615, 391), (391, 615, 639, 581), (392, 402, 405, 393), (393, 405, 406, 394), (394, 406, 407, 395), (395, 407, 541, 542), (402, 403, 408, 405), (405, 408, 409, 406), (406, 409, 410, 407), (407, 410, 540, 541), (403, 404, 411, 408), (408, 411, 412, 409), (409, 412, 413, 410), (410, 413, 539, 540), (404, 591, 592, 411), (411, 592, 593, 412), (412, 593, 594, 413), (413, 594, 636, 539), (392, 393, 414, 396), (396, 414, 415, 397), (397, 415, 416, 398), (398, 416, 599, 598), (393, 394, 417, 414), (414, 417, 418, 415), (415, 418, 419, 416), (416, 419, 600, 599), (394, 395, 420, 417), (417, 420, 421, 418), (418, 421, 422, 419), (419, 422, 601, 600), (395, 542, 543, 420), (420, 543, 544, 421), (421, 544, 545, 422), (422, 545, 637, 601), (392, 396, 423, 399), (399, 423, 424, 400), (400, 424, 425, 401), (401, 425, 618, 619), (396, 397, 426, 423), (423, 426, 427, 424), (424, 427, 428, 425), (425, 428, 617, 618), (397, 398, 429, 426), (426, 429, 430, 427), (427, 430, 431, 428), (428, 431, 616, 617), (398, 598, 597, 429), (429, 597, 596, 430), (430, 596, 595, 431), (431, 595, 641, 616), (392, 399, 432, 402), (402, 432, 433, 403), (403, 433, 434, 404), (404, 434, 590, 591), (399, 400, 435, 432), (432, 435, 436, 433), (433, 436, 437, 434), (434, 437, 589, 590), (400, 401, 438, 435), (435, 438, 439, 436), (436, 439, 440, 437), (437, 440, 588, 589), (401, 619, 620, 438), (438, 620, 621, 439), (439, 621, 622, 440), (440, 622, 640, 588), (441, 451, 454, 442), (442, 454, 455, 443), (443, 455, 456, 444), (444, 456, 562, 563), (451, 452, 457, 454), (454, 457, 458, 455), (455, 458, 459, 456), (456, 459, 561, 562), (452, 453, 460, 457), (457, 460, 461, 458), (458, 461, 462, 459), (459, 462, 560, 561), (453, 598, 599, 460), (460, 599, 600, 461), (461, 600, 601, 462), (462, 601, 637, 560), (441, 442, 463, 445), (445, 463, 464, 446), (446, 464, 465, 447), (447, 465, 494, 493), (442, 443, 466, 463), (463, 466, 467, 464), (464, 467, 468, 465), (465, 468, 495, 494), (443, 444, 469, 466), (466, 469, 470, 467), (467, 470, 471, 468), (468, 471, 496, 495), (444, 563, 564, 469), (469, 564, 565, 470), (470, 565, 566, 471), (471, 566, 634, 496), (441, 445, 472, 448), (448, 472, 473, 449), (449, 473, 474, 450), (450, 474, 625, 626), (445, 446, 475, 472), (472, 475, 476, 473), (473, 476, 477, 474), (474, 477, 624, 625), (446, 447, 478, 475), (475, 478, 479, 476), (476, 479, 480, 477), (477, 480, 623, 624), (447, 493, 492, 478), (478, 492, 491, 479), (479, 491, 490, 480), (480, 490, 638, 623), (441, 448, 481, 451), (451, 481, 482, 452), (452, 482, 483, 453), (453, 483, 597, 598), (448, 449, 484, 481), (481, 484, 485, 482), (482, 485, 486, 483), (483, 486, 596, 597), (449, 450, 487, 484), (484, 487, 488, 485), (485, 488, 489, 486), (486, 489, 595, 596), (450, 626, 627, 487), (487, 627, 628, 488), (488, 628, 629, 489), (489, 629, 641, 595)])
me_cube_001.use_remesh_preserve_volume = False
me_cube_001.use_remesh_preserve_attributes = False
me_cube_001.use_mirror_vertex_groups = False
me_cube_001.update()

# ---- objects
ob_plane = bpy.data.objects.new('Plane', me_plane_001)
ob_cube = bpy.data.objects.new('Cube', me_cube_001)

# ---- transforms, parenting, visibility, modifiers, constraints
ob_plane.location = (0.0, 0.0, 0.0)
ob_plane.lineart.crease_threshold = 0.0
_m = ob_plane.modifiers.new('Mirror', 'MIRROR')
_m.use_axis = (True, True, False)
_m.merge_threshold = 0.0077
ob_cube.location = (0.0, 0.0, -0.4297)
ob_cube.scale = (0.5445, 0.2611, 0.4497)
ob_cube.lineart.crease_threshold = 0.0

# ---- collection membership
col_collection_1.objects.link(ob_plane)
col_collection_1.objects.link(ob_cube)

# ---- scene / render settings (as saved in the file)
scene.frame_start = 1; scene.frame_end = 250; scene.frame_set(1)
scene.render.engine = 'BLENDER_EEVEE_NEXT'
scene.render.resolution_percentage = 50
scene.render.dither_intensity = 0.0
scene.cycles.use_denoising = False
scene.cycles.samples = 10
scene.cycles.sampling_pattern = 'TABULATED_SOBOL'
scene.cycles.light_sampling_threshold = 0.0
scene.cycles.use_adaptive_sampling = False
scene.cycles.use_light_tree = False
scene.cycles.blur_glossy = 0.0
scene.cycles.volume_bounces = 1
scene.cycles.pixel_filter_type = 'GAUSSIAN'
scene.cycles.sample_clamp_indirect = 0.0
scene.view_settings.view_transform = 'Standard'
bpy.context.view_layer.update()

# ---- added for rendering (the .blend has no active camera and no usable light): camera, sun
cam_auto = bpy.data.cameras.new('AutoCamera')
cam_auto.lens = 50.0
cam_auto.sensor_width = 36.0
cam_auto.clip_end = 1000.0
ob_auto_camera = bpy.data.objects.new('AutoCamera', cam_auto)
scene.collection.objects.link(ob_auto_camera)
ob_auto_camera.location = (2.11127, -2.53352, 1.62268)
ob_auto_camera.rotation_euler = (1.09748, -7.21219e-08, 0.694738)
scene.camera = ob_auto_camera
light_auto_sun = bpy.data.lights.new('AutoSun', 'SUN')
light_auto_sun.energy = 3.0
light_auto_sun.angle = 0.0523599
ob_auto_sun = bpy.data.objects.new('AutoSun', light_auto_sun)
scene.collection.objects.link(ob_auto_sun)
ob_auto_sun.rotation_euler = (0.872665, 0.174533, 0.523599)
bpy.context.view_layer.update()
